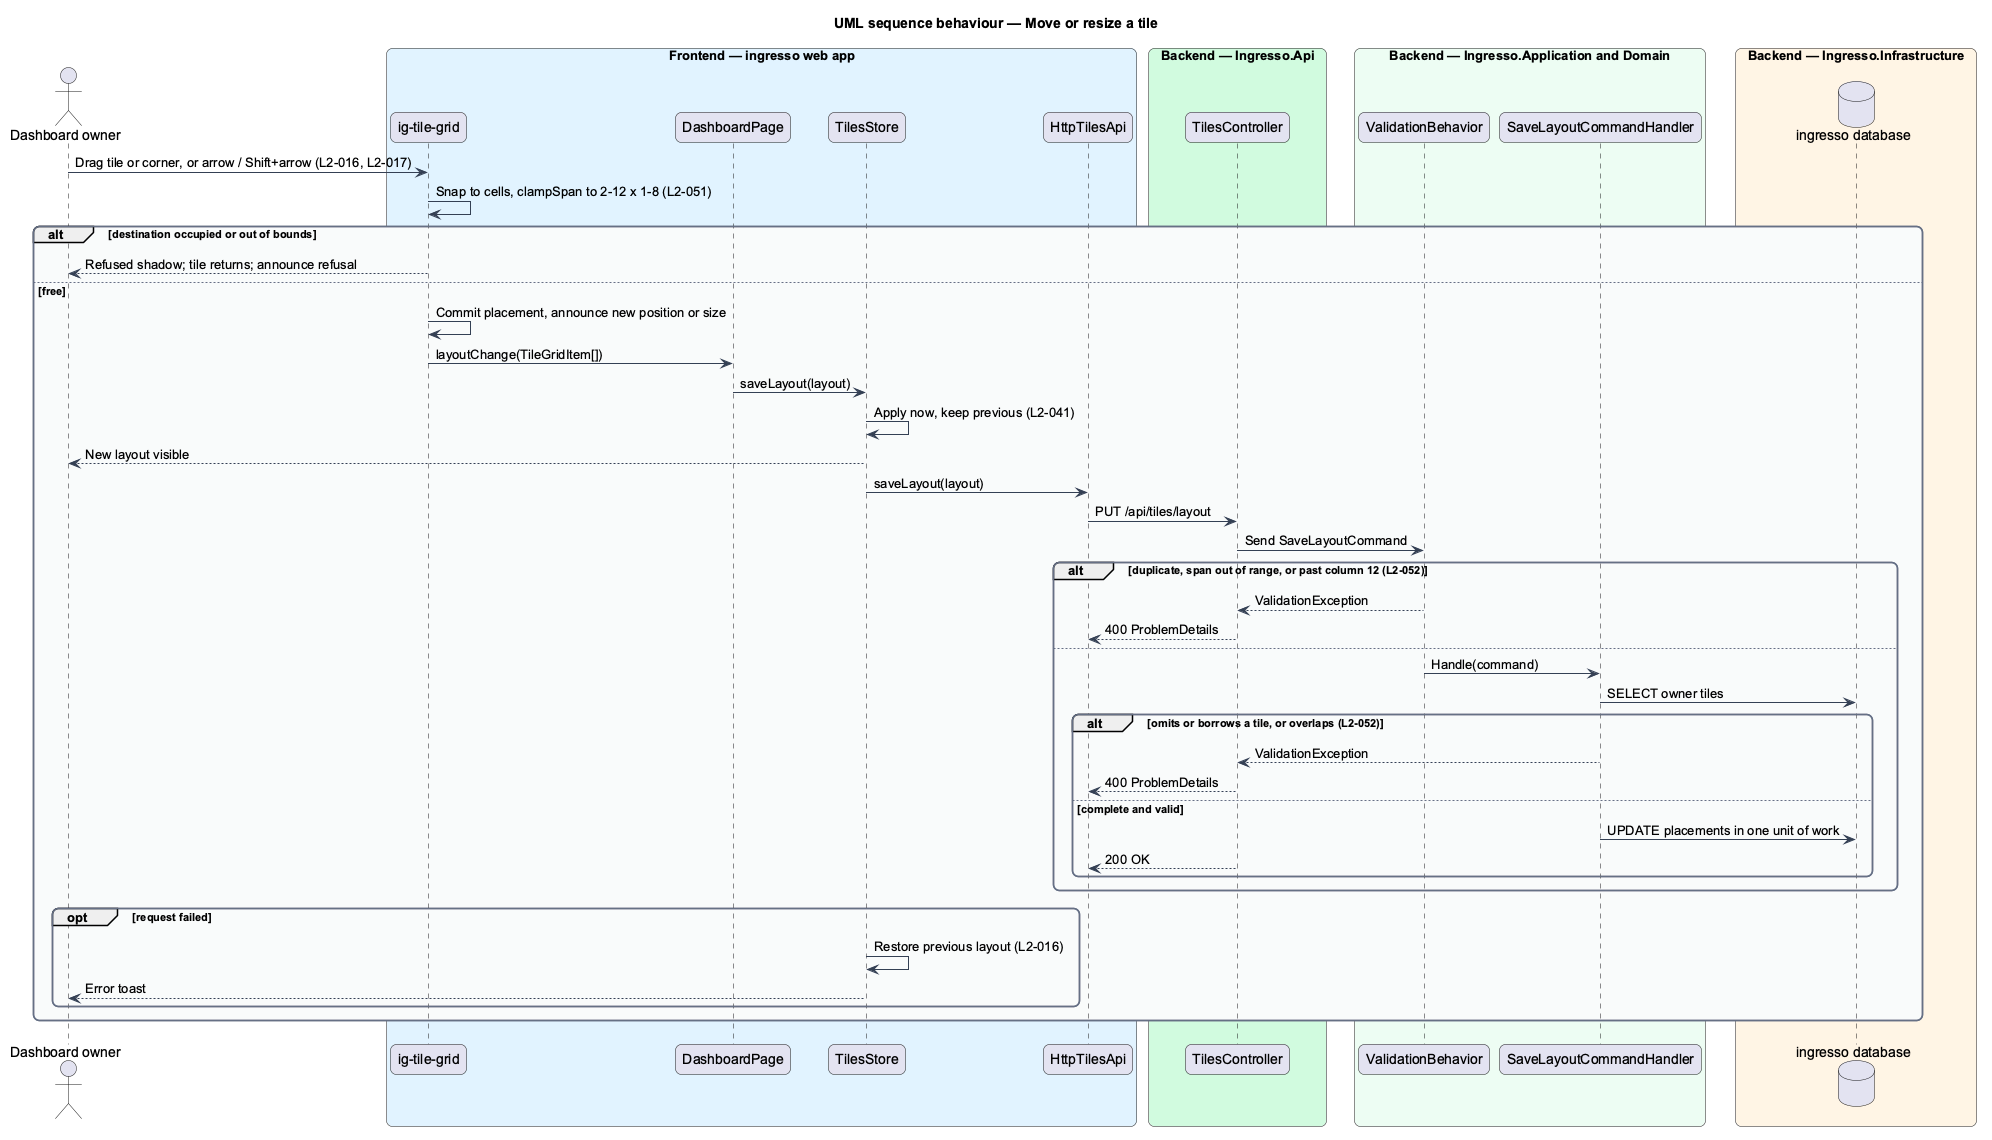

The diagram above was rendered by PlantUML. Its source (embedded in the PNG):
@startuml
title UML sequence behaviour — Move or resize a tile
skinparam backgroundColor #FFFFFF
skinparam shadowing false
skinparam roundcorner 12
skinparam defaultFontName Arial
skinparam ArrowColor #344054
skinparam rectangle {
  BorderColor #344054
  FontColor #101828
}
skinparam package {
  BorderColor #667085
  FontColor #101828
  BackgroundColor #F9FAFB
}
actor "Dashboard owner" as actor
box "Frontend — ingresso web app" #E0F2FE
  participant "ig-tile-grid" as grid
  participant "DashboardPage" as page
  participant "TilesStore" as store
  participant "HttpTilesApi" as client
end box
box "Backend — Ingresso.Api" #D1FADF
  participant "TilesController" as controller
end box
box "Backend — Ingresso.Application and Domain" #ECFDF3
  participant "ValidationBehavior" as validation
  participant "SaveLayoutCommandHandler" as handler
end box
box "Backend — Ingresso.Infrastructure" #FFF4E5
  database "ingresso database" as db
end box
actor -> grid : Drag tile or corner, or arrow / Shift+arrow (L2-016, L2-017)
grid -> grid : Snap to cells, clampSpan to 2-12 x 1-8 (L2-051)
alt destination occupied or out of bounds
  grid --> actor : Refused shadow; tile returns; announce refusal
else free
  grid -> grid : Commit placement, announce new position or size
  grid -> page : layoutChange(TileGridItem[])
  page -> store : saveLayout(layout)
  store -> store : Apply now, keep previous (L2-041)
  store --> actor : New layout visible
  store -> client : saveLayout(layout)
  client -> controller : PUT /api/tiles/layout
  controller -> validation : Send SaveLayoutCommand
  alt duplicate, span out of range, or past column 12 (L2-052)
    validation --> controller : ValidationException
    controller --> client : 400 ProblemDetails
  else
    validation -> handler : Handle(command)
    handler -> db : SELECT owner tiles
    alt omits or borrows a tile, or overlaps (L2-052)
      handler --> controller : ValidationException
      controller --> client : 400 ProblemDetails
    else complete and valid
      handler -> db : UPDATE placements in one unit of work
      controller --> client : 200 OK
    end
  end
  opt request failed
    store -> store : Restore previous layout (L2-016)
    store --> actor : Error toast
  end
end
@enduml